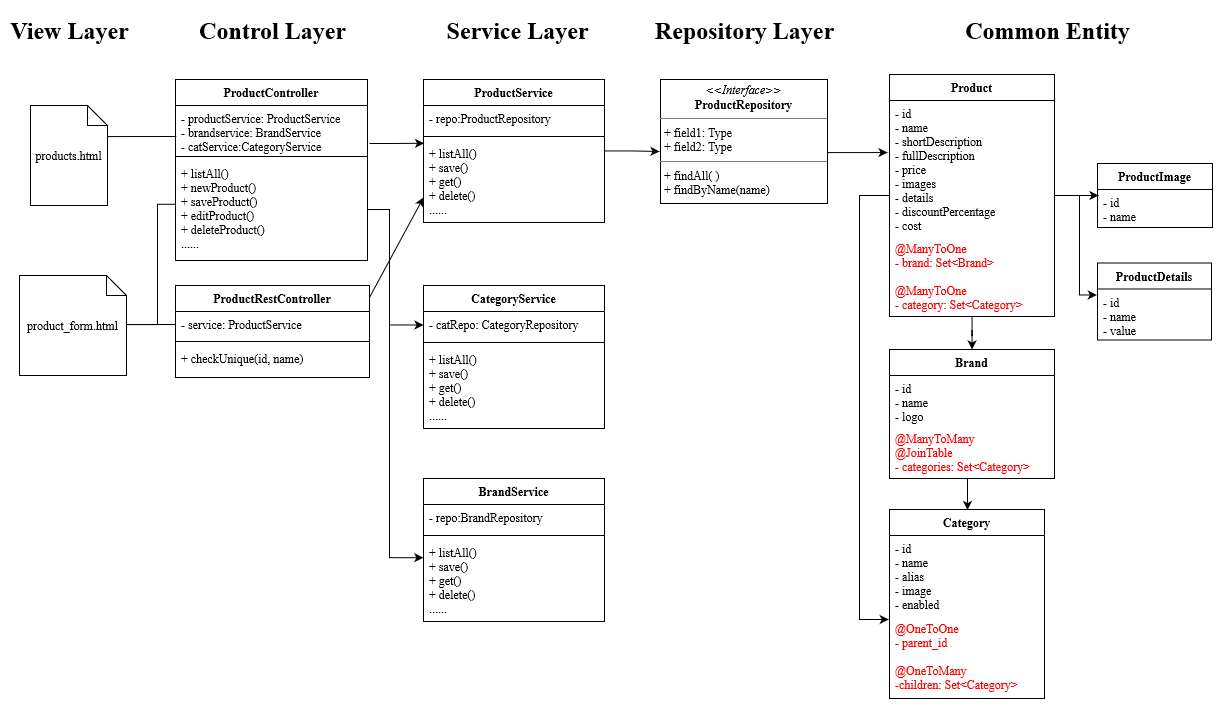

The diagram above was exported from draw.io. Its source (the exported page's mxGraphModel, read from the mxfile embedded in the PNG):
<mxGraphModel dx="1578" dy="800" grid="1" gridSize="10" guides="1" tooltips="1" connect="1" arrows="1" fold="1" page="1" pageScale="1" pageWidth="850" pageHeight="1100" math="0" shadow="0">
  <root>
    <mxCell id="0" />
    <mxCell id="1" parent="0" />
    <mxCell id="3Y6OjzlfvieYKIvQy2rn-1" value="View Layer" style="text;strokeColor=none;fillColor=none;html=1;fontSize=24;fontStyle=1;verticalAlign=middle;align=center;fontFamily=Times New Roman;" vertex="1" parent="1">
      <mxGeometry x="140" y="11" width="100" height="40" as="geometry" />
    </mxCell>
    <mxCell id="3Y6OjzlfvieYKIvQy2rn-2" value="Control Layer" style="text;strokeColor=none;fillColor=none;html=1;fontSize=24;fontStyle=1;verticalAlign=middle;align=center;fontFamily=Times New Roman;" vertex="1" parent="1">
      <mxGeometry x="343" y="11" width="100" height="40" as="geometry" />
    </mxCell>
    <mxCell id="3Y6OjzlfvieYKIvQy2rn-3" value="Service Layer" style="text;strokeColor=none;fillColor=none;html=1;fontSize=24;fontStyle=1;verticalAlign=middle;align=center;fontFamily=Times New Roman;" vertex="1" parent="1">
      <mxGeometry x="588" y="11" width="100" height="40" as="geometry" />
    </mxCell>
    <mxCell id="3Y6OjzlfvieYKIvQy2rn-4" value="Repository Layer" style="text;strokeColor=none;fillColor=none;html=1;fontSize=24;fontStyle=1;verticalAlign=middle;align=center;fontFamily=Times New Roman;" vertex="1" parent="1">
      <mxGeometry x="814.5" y="11" width="100" height="40" as="geometry" />
    </mxCell>
    <mxCell id="3Y6OjzlfvieYKIvQy2rn-5" value="Common Entity" style="text;strokeColor=none;fillColor=none;html=1;fontSize=24;fontStyle=1;verticalAlign=middle;align=center;fontFamily=Times New Roman;" vertex="1" parent="1">
      <mxGeometry x="1118" y="11" width="100" height="40" as="geometry" />
    </mxCell>
    <mxCell id="EQiHzghHvqp8HW6uH8Rm-1" style="edgeStyle=orthogonalEdgeStyle;rounded=0;orthogonalLoop=1;jettySize=auto;html=1;entryX=0.004;entryY=1.085;entryDx=0;entryDy=0;entryPerimeter=0;fontFamily=Times New Roman;fontSize=12;fontColor=#000000;strokeColor=#000000;strokeWidth=1;endArrow=none;endFill=0;" edge="1" parent="1">
      <mxGeometry relative="1" as="geometry">
        <Array as="points">
          <mxPoint x="207" y="137" />
          <mxPoint x="207" y="137" />
        </Array>
        <mxPoint x="228" y="136.995" as="sourcePoint" />
        <mxPoint x="296.7679999999998" y="136.995" as="targetPoint" />
      </mxGeometry>
    </mxCell>
    <mxCell id="EQiHzghHvqp8HW6uH8Rm-2" value="products.html" style="shape=note;size=20;whiteSpace=wrap;html=1;fontFamily=Times New Roman;" vertex="1" parent="1">
      <mxGeometry x="151" y="106" width="77" height="100" as="geometry" />
    </mxCell>
    <mxCell id="EQiHzghHvqp8HW6uH8Rm-3" style="edgeStyle=orthogonalEdgeStyle;rounded=0;orthogonalLoop=1;jettySize=auto;html=1;fontFamily=Times New Roman;fontSize=12;fontColor=#000000;strokeColor=#000000;strokeWidth=1;entryX=0;entryY=0.5;entryDx=0;entryDy=0;endArrow=none;endFill=0;" edge="1" source="EQiHzghHvqp8HW6uH8Rm-5" target="EQiHzghHvqp8HW6uH8Rm-11" parent="1">
      <mxGeometry relative="1" as="geometry">
        <mxPoint x="297" y="330" as="targetPoint" />
        <Array as="points">
          <mxPoint x="219" y="325" />
          <mxPoint x="219" y="325" />
        </Array>
      </mxGeometry>
    </mxCell>
    <mxCell id="EQiHzghHvqp8HW6uH8Rm-4" style="edgeStyle=orthogonalEdgeStyle;rounded=0;orthogonalLoop=1;jettySize=auto;html=1;entryX=0;entryY=0.438;entryDx=0;entryDy=0;entryPerimeter=0;fontFamily=Times New Roman;fontSize=12;fontColor=#000000;strokeColor=#000000;strokeWidth=1;endArrow=none;endFill=0;" edge="1" source="EQiHzghHvqp8HW6uH8Rm-5" target="EQiHzghHvqp8HW6uH8Rm-9" parent="1">
      <mxGeometry relative="1" as="geometry">
        <Array as="points">
          <mxPoint x="278" y="325" />
          <mxPoint x="278" y="205" />
        </Array>
      </mxGeometry>
    </mxCell>
    <mxCell id="EQiHzghHvqp8HW6uH8Rm-5" value="product_form.html" style="shape=note;size=20;whiteSpace=wrap;html=1;fontFamily=Times New Roman;" vertex="1" parent="1">
      <mxGeometry x="140" y="276" width="107" height="100" as="geometry" />
    </mxCell>
    <mxCell id="3FiBvGNgPB2606o5tjnB-1" style="edgeStyle=orthogonalEdgeStyle;rounded=0;orthogonalLoop=1;jettySize=auto;html=1;entryX=0;entryY=0.5;entryDx=0;entryDy=0;fontFamily=Times New Roman;" edge="1" parent="1" source="EQiHzghHvqp8HW6uH8Rm-6" target="ED-tX9kOAs_M9s8iIP2q-2">
      <mxGeometry relative="1" as="geometry">
        <Array as="points">
          <mxPoint x="510" y="210" />
          <mxPoint x="510" y="325" />
        </Array>
      </mxGeometry>
    </mxCell>
    <mxCell id="3FiBvGNgPB2606o5tjnB-2" style="edgeStyle=orthogonalEdgeStyle;rounded=0;orthogonalLoop=1;jettySize=auto;html=1;entryX=-0.001;entryY=0.222;entryDx=0;entryDy=0;entryPerimeter=0;fontFamily=Times New Roman;" edge="1" parent="1" source="EQiHzghHvqp8HW6uH8Rm-6" target="ED-tX9kOAs_M9s8iIP2q-8">
      <mxGeometry relative="1" as="geometry">
        <Array as="points">
          <mxPoint x="510" y="210" />
          <mxPoint x="510" y="558" />
        </Array>
      </mxGeometry>
    </mxCell>
    <mxCell id="EQiHzghHvqp8HW6uH8Rm-6" value="ProductController" style="swimlane;fontStyle=1;align=center;verticalAlign=top;childLayout=stackLayout;horizontal=1;startSize=26;horizontalStack=0;resizeParent=1;resizeParentMax=0;resizeLast=0;collapsible=1;marginBottom=0;fontFamily=Times New Roman;" vertex="1" parent="1">
      <mxGeometry x="296" y="80" width="192" height="181" as="geometry" />
    </mxCell>
    <mxCell id="EQiHzghHvqp8HW6uH8Rm-7" value="- productService: ProductService&#10;- brandservice: BrandService&#10;- catService:CategoryService&#10;" style="text;strokeColor=none;fillColor=none;align=left;verticalAlign=top;spacingLeft=4;spacingRight=4;overflow=hidden;rotatable=0;points=[[0,0.5],[1,0.5]];portConstraint=eastwest;fontFamily=Times New Roman;" vertex="1" parent="EQiHzghHvqp8HW6uH8Rm-6">
      <mxGeometry y="26" width="192" height="47" as="geometry" />
    </mxCell>
    <mxCell id="EQiHzghHvqp8HW6uH8Rm-8" value="" style="line;strokeWidth=1;fillColor=none;align=left;verticalAlign=middle;spacingTop=-1;spacingLeft=3;spacingRight=3;rotatable=0;labelPosition=right;points=[];portConstraint=eastwest;fontFamily=Times New Roman;" vertex="1" parent="EQiHzghHvqp8HW6uH8Rm-6">
      <mxGeometry y="73" width="192" height="8" as="geometry" />
    </mxCell>
    <mxCell id="EQiHzghHvqp8HW6uH8Rm-9" value="+ listAll()&#10;+ newProduct()&#10;+ saveProduct()&#10;+ editProduct()&#10;+ deleteProduct()&#10;......&#10;" style="text;strokeColor=none;fillColor=none;align=left;verticalAlign=top;spacingLeft=4;spacingRight=4;overflow=hidden;rotatable=0;points=[[0,0.5],[1,0.5]];portConstraint=eastwest;fontFamily=Times New Roman;" vertex="1" parent="EQiHzghHvqp8HW6uH8Rm-6">
      <mxGeometry y="81" width="192" height="100" as="geometry" />
    </mxCell>
    <mxCell id="EQiHzghHvqp8HW6uH8Rm-10" value="ProductRestController" style="swimlane;fontStyle=1;align=center;verticalAlign=top;childLayout=stackLayout;horizontal=1;startSize=26;horizontalStack=0;resizeParent=1;resizeParentMax=0;resizeLast=0;collapsible=1;marginBottom=0;fontFamily=Times New Roman;" vertex="1" parent="1">
      <mxGeometry x="296" y="286" width="194" height="92" as="geometry" />
    </mxCell>
    <mxCell id="EQiHzghHvqp8HW6uH8Rm-11" value="- service: ProductService" style="text;strokeColor=none;fillColor=none;align=left;verticalAlign=top;spacingLeft=4;spacingRight=4;overflow=hidden;rotatable=0;points=[[0,0.5],[1,0.5]];portConstraint=eastwest;fontFamily=Times New Roman;" vertex="1" parent="EQiHzghHvqp8HW6uH8Rm-10">
      <mxGeometry y="26" width="194" height="26" as="geometry" />
    </mxCell>
    <mxCell id="EQiHzghHvqp8HW6uH8Rm-12" value="" style="line;strokeWidth=1;fillColor=none;align=left;verticalAlign=middle;spacingTop=-1;spacingLeft=3;spacingRight=3;rotatable=0;labelPosition=right;points=[];portConstraint=eastwest;fontFamily=Times New Roman;" vertex="1" parent="EQiHzghHvqp8HW6uH8Rm-10">
      <mxGeometry y="52" width="194" height="8" as="geometry" />
    </mxCell>
    <mxCell id="EQiHzghHvqp8HW6uH8Rm-13" value="+ checkUnique(id, name)&#10;" style="text;strokeColor=none;fillColor=none;align=left;verticalAlign=top;spacingLeft=4;spacingRight=4;overflow=hidden;rotatable=0;points=[[0,0.5],[1,0.5]];portConstraint=eastwest;fontFamily=Times New Roman;" vertex="1" parent="EQiHzghHvqp8HW6uH8Rm-10">
      <mxGeometry y="60" width="194" height="32" as="geometry" />
    </mxCell>
    <mxCell id="EQiHzghHvqp8HW6uH8Rm-14" style="edgeStyle=orthogonalEdgeStyle;rounded=0;orthogonalLoop=1;jettySize=auto;html=1;fontFamily=Times New Roman;" edge="1" source="EQiHzghHvqp8HW6uH8Rm-15" parent="1">
      <mxGeometry relative="1" as="geometry">
        <mxPoint x="780" y="152" as="targetPoint" />
      </mxGeometry>
    </mxCell>
    <mxCell id="EQiHzghHvqp8HW6uH8Rm-15" value="ProductService" style="swimlane;fontStyle=1;align=center;verticalAlign=top;childLayout=stackLayout;horizontal=1;startSize=26;horizontalStack=0;resizeParent=1;resizeParentMax=0;resizeLast=0;collapsible=1;marginBottom=0;fontFamily=Times New Roman;" vertex="1" parent="1">
      <mxGeometry x="544" y="80" width="181" height="143" as="geometry" />
    </mxCell>
    <mxCell id="EQiHzghHvqp8HW6uH8Rm-16" value="- repo:ProductRepository" style="text;strokeColor=none;fillColor=none;align=left;verticalAlign=top;spacingLeft=4;spacingRight=4;overflow=hidden;rotatable=0;points=[[0,0.5],[1,0.5]];portConstraint=eastwest;fontFamily=Times New Roman;" vertex="1" parent="EQiHzghHvqp8HW6uH8Rm-15">
      <mxGeometry y="26" width="181" height="27" as="geometry" />
    </mxCell>
    <mxCell id="EQiHzghHvqp8HW6uH8Rm-17" value="" style="line;strokeWidth=1;fillColor=none;align=left;verticalAlign=middle;spacingTop=-1;spacingLeft=3;spacingRight=3;rotatable=0;labelPosition=right;points=[];portConstraint=eastwest;fontFamily=Times New Roman;" vertex="1" parent="EQiHzghHvqp8HW6uH8Rm-15">
      <mxGeometry y="53" width="181" height="8" as="geometry" />
    </mxCell>
    <mxCell id="EQiHzghHvqp8HW6uH8Rm-18" value="+ listAll()&#10;+ save()&#10;+ get()&#10;+ delete()&#10;......&#10;" style="text;strokeColor=none;fillColor=none;align=left;verticalAlign=top;spacingLeft=4;spacingRight=4;overflow=hidden;rotatable=0;points=[[0,0.5],[1,0.5]];portConstraint=eastwest;fontFamily=Times New Roman;" vertex="1" parent="EQiHzghHvqp8HW6uH8Rm-15">
      <mxGeometry y="61" width="181" height="82" as="geometry" />
    </mxCell>
    <mxCell id="EQiHzghHvqp8HW6uH8Rm-19" style="edgeStyle=orthogonalEdgeStyle;rounded=0;orthogonalLoop=1;jettySize=auto;html=1;fontFamily=Times New Roman;fontSize=12;fontColor=#000000;strokeColor=#000000;strokeWidth=1;" edge="1" source="EQiHzghHvqp8HW6uH8Rm-20" parent="1">
      <mxGeometry relative="1" as="geometry">
        <Array as="points">
          <mxPoint x="990" y="153" />
          <mxPoint x="990" y="153" />
        </Array>
        <mxPoint x="1008" y="153" as="targetPoint" />
      </mxGeometry>
    </mxCell>
    <mxCell id="EQiHzghHvqp8HW6uH8Rm-20" value="&lt;p style=&quot;margin:0px;margin-top:4px;text-align:center;&quot;&gt;&lt;i&gt;&amp;lt;&amp;lt;Interface&amp;gt;&amp;gt;&lt;/i&gt;&lt;br&gt;&lt;b&gt;ProductRepository&lt;/b&gt;&lt;/p&gt;&lt;hr size=&quot;1&quot;&gt;&lt;p style=&quot;margin:0px;margin-left:4px;&quot;&gt;+ field1: Type&lt;br&gt;+ field2: Type&lt;/p&gt;&lt;hr size=&quot;1&quot;&gt;&lt;p style=&quot;margin:0px;margin-left:4px;&quot;&gt;+ findAll( )&lt;br&gt;+ findByName(name)&lt;/p&gt;" style="verticalAlign=top;align=left;overflow=fill;fontSize=12;fontFamily=Times New Roman;html=1;" vertex="1" parent="1">
      <mxGeometry x="781" y="80" width="167" height="124" as="geometry" />
    </mxCell>
    <mxCell id="EQiHzghHvqp8HW6uH8Rm-22" style="edgeStyle=orthogonalEdgeStyle;rounded=0;orthogonalLoop=1;jettySize=auto;html=1;entryX=-0.006;entryY=0.118;entryDx=0;entryDy=0;entryPerimeter=0;fontFamily=Times New Roman;" edge="1" source="EQiHzghHvqp8HW6uH8Rm-23" target="EQiHzghHvqp8HW6uH8Rm-32" parent="1">
      <mxGeometry relative="1" as="geometry">
        <Array as="points">
          <mxPoint x="1200" y="196" />
          <mxPoint x="1200" y="296" />
        </Array>
      </mxGeometry>
    </mxCell>
    <mxCell id="EQiHzghHvqp8HW6uH8Rm-33" style="edgeStyle=orthogonalEdgeStyle;rounded=0;orthogonalLoop=1;jettySize=auto;html=1;entryX=0.009;entryY=0.158;entryDx=0;entryDy=0;entryPerimeter=0;fontFamily=Times New Roman;" edge="1" parent="1" source="EQiHzghHvqp8HW6uH8Rm-23" target="EQiHzghHvqp8HW6uH8Rm-29">
      <mxGeometry relative="1" as="geometry" />
    </mxCell>
    <mxCell id="i29eJ9-ztLCIA8IpYMKm-8" style="edgeStyle=orthogonalEdgeStyle;rounded=0;orthogonalLoop=1;jettySize=auto;html=1;fontFamily=Times New Roman;" edge="1" parent="1" source="EQiHzghHvqp8HW6uH8Rm-23" target="i29eJ9-ztLCIA8IpYMKm-2">
      <mxGeometry relative="1" as="geometry" />
    </mxCell>
    <mxCell id="Zm1po70rH0PcAI8yftHz-1" style="edgeStyle=orthogonalEdgeStyle;rounded=0;orthogonalLoop=1;jettySize=auto;html=1;fontFamily=Times New Roman;entryX=-0.005;entryY=0.048;entryDx=0;entryDy=0;entryPerimeter=0;" edge="1" parent="1" source="EQiHzghHvqp8HW6uH8Rm-23" target="i29eJ9-ztLCIA8IpYMKm-7">
      <mxGeometry relative="1" as="geometry">
        <mxPoint x="990" y="620" as="targetPoint" />
        <Array as="points">
          <mxPoint x="980" y="196" />
          <mxPoint x="980" y="620" />
        </Array>
      </mxGeometry>
    </mxCell>
    <mxCell id="EQiHzghHvqp8HW6uH8Rm-23" value="Product" style="swimlane;fontStyle=1;align=center;verticalAlign=top;childLayout=stackLayout;horizontal=1;startSize=26;horizontalStack=0;resizeParent=1;resizeParentMax=0;resizeLast=0;collapsible=1;marginBottom=0;fontFamily=Times New Roman;" vertex="1" parent="1">
      <mxGeometry x="1010" y="75" width="165" height="242" as="geometry" />
    </mxCell>
    <mxCell id="EQiHzghHvqp8HW6uH8Rm-24" value="- id&#10;- name&#10;- shortDescription&#10;- fullDescription&#10;- price&#10;- images&#10;- details&#10;- discountPercentage&#10;- cost&#10;&#10;&#10;" style="text;strokeColor=none;fillColor=none;align=left;verticalAlign=top;spacingLeft=4;spacingRight=4;overflow=hidden;rotatable=0;points=[[0,0.5],[1,0.5]];portConstraint=eastwest;fontFamily=Times New Roman;" vertex="1" parent="EQiHzghHvqp8HW6uH8Rm-23">
      <mxGeometry y="26" width="165" height="135" as="geometry" />
    </mxCell>
    <mxCell id="EQiHzghHvqp8HW6uH8Rm-25" value="@ManyToOne&#10;- brand: Set&lt;Brand&gt;&#10;&#10;@ManyToOne&#10;- category: Set&lt;Category&gt;&#10;&#10;" style="text;strokeColor=none;fillColor=none;align=left;verticalAlign=top;spacingLeft=4;spacingRight=4;overflow=hidden;rotatable=0;points=[[0,0.5],[1,0.5]];portConstraint=eastwest;fontColor=#FF0000;fontFamily=Times New Roman;" vertex="1" parent="EQiHzghHvqp8HW6uH8Rm-23">
      <mxGeometry y="161" width="165" height="81" as="geometry" />
    </mxCell>
    <mxCell id="EQiHzghHvqp8HW6uH8Rm-26" value="" style="endArrow=classic;html=1;rounded=0;fontFamily=Times New Roman;fontSize=12;fontColor=#000000;strokeColor=#000000;strokeWidth=1;exitX=1;exitY=0.13;exitDx=0;exitDy=0;exitPerimeter=0;entryX=0;entryY=0.695;entryDx=0;entryDy=0;entryPerimeter=0;" edge="1" source="EQiHzghHvqp8HW6uH8Rm-10" target="EQiHzghHvqp8HW6uH8Rm-18" parent="1">
      <mxGeometry width="50" height="50" relative="1" as="geometry">
        <mxPoint x="477" y="363" as="sourcePoint" />
        <mxPoint x="648" y="272.0140000000001" as="targetPoint" />
      </mxGeometry>
    </mxCell>
    <mxCell id="EQiHzghHvqp8HW6uH8Rm-27" style="edgeStyle=orthogonalEdgeStyle;rounded=0;orthogonalLoop=1;jettySize=auto;html=1;fontFamily=Times New Roman;fontSize=12;fontColor=#000000;strokeColor=#000000;strokeWidth=1;entryX=0.003;entryY=0.412;entryDx=0;entryDy=0;entryPerimeter=0;" edge="1" parent="1">
      <mxGeometry relative="1" as="geometry">
        <mxPoint x="544.5430000000001" y="143.784" as="targetPoint" />
        <Array as="points">
          <mxPoint x="510" y="144" />
        </Array>
        <mxPoint x="490" y="144" as="sourcePoint" />
      </mxGeometry>
    </mxCell>
    <mxCell id="EQiHzghHvqp8HW6uH8Rm-28" value="ProductImage" style="swimlane;fontStyle=1;align=center;verticalAlign=top;childLayout=stackLayout;horizontal=1;startSize=26;horizontalStack=0;resizeParent=1;resizeParentMax=0;resizeLast=0;collapsible=1;marginBottom=0;fontFamily=Times New Roman;" vertex="1" parent="1">
      <mxGeometry x="1218" y="164" width="115" height="64" as="geometry" />
    </mxCell>
    <mxCell id="EQiHzghHvqp8HW6uH8Rm-29" value="- id&#10;- name&#10;&#10;&#10;&#10;" style="text;strokeColor=none;fillColor=none;align=left;verticalAlign=top;spacingLeft=4;spacingRight=4;overflow=hidden;rotatable=0;points=[[0,0.5],[1,0.5]];portConstraint=eastwest;fontFamily=Times New Roman;" vertex="1" parent="EQiHzghHvqp8HW6uH8Rm-28">
      <mxGeometry y="26" width="115" height="38" as="geometry" />
    </mxCell>
    <mxCell id="EQiHzghHvqp8HW6uH8Rm-30" value="" style="line;strokeWidth=1;fillColor=none;align=left;verticalAlign=middle;spacingTop=-1;spacingLeft=3;spacingRight=3;rotatable=0;labelPosition=right;points=[];portConstraint=eastwest;fontFamily=Times New Roman;" vertex="1" parent="EQiHzghHvqp8HW6uH8Rm-28">
      <mxGeometry y="64" width="115" as="geometry" />
    </mxCell>
    <mxCell id="EQiHzghHvqp8HW6uH8Rm-31" value="ProductDetails" style="swimlane;fontStyle=1;align=center;verticalAlign=top;childLayout=stackLayout;horizontal=1;startSize=26;horizontalStack=0;resizeParent=1;resizeParentMax=0;resizeLast=0;collapsible=1;marginBottom=0;fontFamily=Times New Roman;" vertex="1" parent="1">
      <mxGeometry x="1218" y="263.5" width="114" height="77" as="geometry" />
    </mxCell>
    <mxCell id="EQiHzghHvqp8HW6uH8Rm-32" value="- id&#10;- name&#10;- value&#10;&#10;&#10;&#10;&#10;" style="text;strokeColor=none;fillColor=none;align=left;verticalAlign=top;spacingLeft=4;spacingRight=4;overflow=hidden;rotatable=0;points=[[0,0.5],[1,0.5]];portConstraint=eastwest;fontFamily=Times New Roman;" vertex="1" parent="EQiHzghHvqp8HW6uH8Rm-31">
      <mxGeometry y="26" width="114" height="51" as="geometry" />
    </mxCell>
    <mxCell id="i29eJ9-ztLCIA8IpYMKm-1" style="edgeStyle=orthogonalEdgeStyle;rounded=0;orthogonalLoop=1;jettySize=auto;html=1;entryX=0.5;entryY=0;entryDx=0;entryDy=0;fontFamily=Times New Roman;" edge="1" source="i29eJ9-ztLCIA8IpYMKm-2" target="i29eJ9-ztLCIA8IpYMKm-5" parent="1">
      <mxGeometry relative="1" as="geometry">
        <Array as="points">
          <mxPoint x="1088" y="510.5" />
          <mxPoint x="1088" y="510.5" />
        </Array>
      </mxGeometry>
    </mxCell>
    <mxCell id="i29eJ9-ztLCIA8IpYMKm-2" value="Brand" style="swimlane;fontStyle=1;align=center;verticalAlign=top;childLayout=stackLayout;horizontal=1;startSize=26;horizontalStack=0;resizeParent=1;resizeParentMax=0;resizeLast=0;collapsible=1;marginBottom=0;fontFamily=Times New Roman;" vertex="1" parent="1">
      <mxGeometry x="1010" y="350" width="165" height="129" as="geometry" />
    </mxCell>
    <mxCell id="i29eJ9-ztLCIA8IpYMKm-3" value="- id&#10;- name&#10;- logo&#10;&#10;" style="text;strokeColor=none;fillColor=none;align=left;verticalAlign=top;spacingLeft=4;spacingRight=4;overflow=hidden;rotatable=0;points=[[0,0.5],[1,0.5]];portConstraint=eastwest;fontFamily=Times New Roman;" vertex="1" parent="i29eJ9-ztLCIA8IpYMKm-2">
      <mxGeometry y="26" width="165" height="50" as="geometry" />
    </mxCell>
    <mxCell id="i29eJ9-ztLCIA8IpYMKm-4" value="@ManyToMany&#10;@JoinTable&#10;- categories: Set&lt;Category&gt;&#10;&#10;" style="text;strokeColor=none;fillColor=none;align=left;verticalAlign=top;spacingLeft=4;spacingRight=4;overflow=hidden;rotatable=0;points=[[0,0.5],[1,0.5]];portConstraint=eastwest;fontColor=#FF0000;fontFamily=Times New Roman;" vertex="1" parent="i29eJ9-ztLCIA8IpYMKm-2">
      <mxGeometry y="76" width="165" height="53" as="geometry" />
    </mxCell>
    <mxCell id="i29eJ9-ztLCIA8IpYMKm-5" value="Category" style="swimlane;fontStyle=1;align=center;verticalAlign=top;childLayout=stackLayout;horizontal=1;startSize=26;horizontalStack=0;resizeParent=1;resizeParentMax=0;resizeLast=0;collapsible=1;marginBottom=0;fontFamily=Times New Roman;" vertex="1" parent="1">
      <mxGeometry x="1010" y="510" width="155" height="189" as="geometry" />
    </mxCell>
    <mxCell id="i29eJ9-ztLCIA8IpYMKm-6" value="- id&#10;- name&#10;- alias&#10;- image&#10;- enabled&#10; &#10;&#10;" style="text;strokeColor=none;fillColor=none;align=left;verticalAlign=top;spacingLeft=4;spacingRight=4;overflow=hidden;rotatable=0;points=[[0,0.5],[1,0.5]];portConstraint=eastwest;fontColor=#000000;fontFamily=Times New Roman;" vertex="1" parent="i29eJ9-ztLCIA8IpYMKm-5">
      <mxGeometry y="26" width="155" height="80" as="geometry" />
    </mxCell>
    <mxCell id="i29eJ9-ztLCIA8IpYMKm-7" value="@OneToOne&#10;- parent_id&#10;&#10;@OneToMany&#10;-children: Set&lt;Category&gt;&#10;&#10;&#10;" style="text;strokeColor=none;fillColor=none;align=left;verticalAlign=top;spacingLeft=4;spacingRight=4;overflow=hidden;rotatable=0;points=[[0,0.5],[1,0.5]];portConstraint=eastwest;fontColor=#FF0000;fontFamily=Times New Roman;" vertex="1" parent="i29eJ9-ztLCIA8IpYMKm-5">
      <mxGeometry y="106" width="155" height="83" as="geometry" />
    </mxCell>
    <mxCell id="ED-tX9kOAs_M9s8iIP2q-1" value="CategoryService" style="swimlane;fontStyle=1;align=center;verticalAlign=top;childLayout=stackLayout;horizontal=1;startSize=26;horizontalStack=0;resizeParent=1;resizeParentMax=0;resizeLast=0;collapsible=1;marginBottom=0;fontFamily=Times New Roman;" vertex="1" parent="1">
      <mxGeometry x="544" y="286" width="181" height="143" as="geometry" />
    </mxCell>
    <mxCell id="ED-tX9kOAs_M9s8iIP2q-2" value="- catRepo: CategoryRepository" style="text;strokeColor=none;fillColor=none;align=left;verticalAlign=top;spacingLeft=4;spacingRight=4;overflow=hidden;rotatable=0;points=[[0,0.5],[1,0.5]];portConstraint=eastwest;fontFamily=Times New Roman;" vertex="1" parent="ED-tX9kOAs_M9s8iIP2q-1">
      <mxGeometry y="26" width="181" height="27" as="geometry" />
    </mxCell>
    <mxCell id="ED-tX9kOAs_M9s8iIP2q-3" value="" style="line;strokeWidth=1;fillColor=none;align=left;verticalAlign=middle;spacingTop=-1;spacingLeft=3;spacingRight=3;rotatable=0;labelPosition=right;points=[];portConstraint=eastwest;fontFamily=Times New Roman;" vertex="1" parent="ED-tX9kOAs_M9s8iIP2q-1">
      <mxGeometry y="53" width="181" height="8" as="geometry" />
    </mxCell>
    <mxCell id="ED-tX9kOAs_M9s8iIP2q-4" value="+ listAll()&#10;+ save()&#10;+ get()&#10;+ delete()&#10;......&#10;" style="text;strokeColor=none;fillColor=none;align=left;verticalAlign=top;spacingLeft=4;spacingRight=4;overflow=hidden;rotatable=0;points=[[0,0.5],[1,0.5]];portConstraint=eastwest;fontFamily=Times New Roman;" vertex="1" parent="ED-tX9kOAs_M9s8iIP2q-1">
      <mxGeometry y="61" width="181" height="82" as="geometry" />
    </mxCell>
    <mxCell id="ED-tX9kOAs_M9s8iIP2q-5" value="BrandService" style="swimlane;fontStyle=1;align=center;verticalAlign=top;childLayout=stackLayout;horizontal=1;startSize=26;horizontalStack=0;resizeParent=1;resizeParentMax=0;resizeLast=0;collapsible=1;marginBottom=0;fontFamily=Times New Roman;" vertex="1" parent="1">
      <mxGeometry x="544" y="479" width="181" height="143" as="geometry" />
    </mxCell>
    <mxCell id="ED-tX9kOAs_M9s8iIP2q-6" value="- repo:BrandRepository" style="text;strokeColor=none;fillColor=none;align=left;verticalAlign=top;spacingLeft=4;spacingRight=4;overflow=hidden;rotatable=0;points=[[0,0.5],[1,0.5]];portConstraint=eastwest;fontFamily=Times New Roman;" vertex="1" parent="ED-tX9kOAs_M9s8iIP2q-5">
      <mxGeometry y="26" width="181" height="27" as="geometry" />
    </mxCell>
    <mxCell id="ED-tX9kOAs_M9s8iIP2q-7" value="" style="line;strokeWidth=1;fillColor=none;align=left;verticalAlign=middle;spacingTop=-1;spacingLeft=3;spacingRight=3;rotatable=0;labelPosition=right;points=[];portConstraint=eastwest;fontFamily=Times New Roman;" vertex="1" parent="ED-tX9kOAs_M9s8iIP2q-5">
      <mxGeometry y="53" width="181" height="8" as="geometry" />
    </mxCell>
    <mxCell id="ED-tX9kOAs_M9s8iIP2q-8" value="+ listAll()&#10;+ save()&#10;+ get()&#10;+ delete()&#10;......&#10;" style="text;strokeColor=none;fillColor=none;align=left;verticalAlign=top;spacingLeft=4;spacingRight=4;overflow=hidden;rotatable=0;points=[[0,0.5],[1,0.5]];portConstraint=eastwest;fontFamily=Times New Roman;" vertex="1" parent="ED-tX9kOAs_M9s8iIP2q-5">
      <mxGeometry y="61" width="181" height="82" as="geometry" />
    </mxCell>
  </root>
</mxGraphModel>